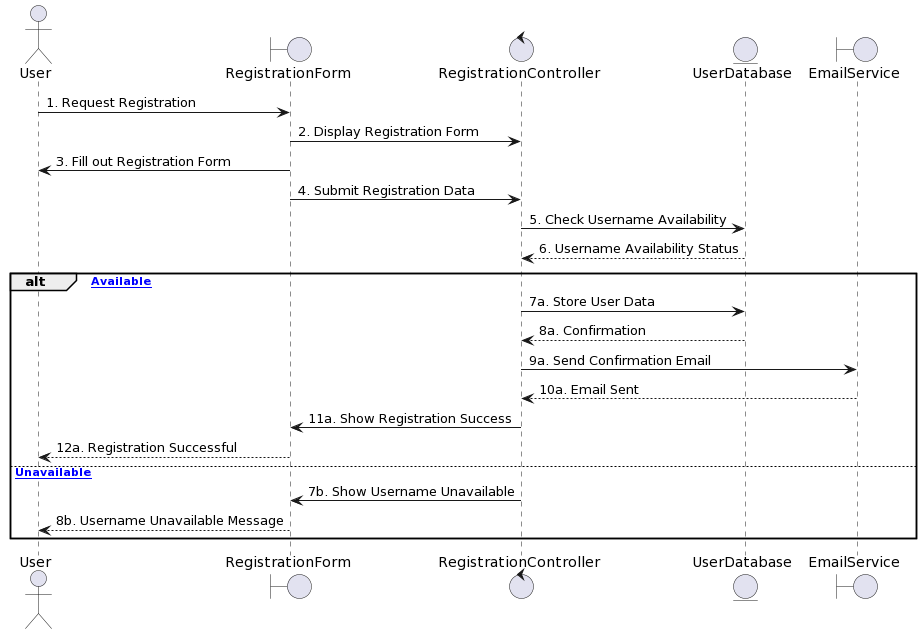

The diagram above was rendered by PlantUML. Its source (embedded in the PNG):
@startuml
actor User
boundary RegistrationForm
control RegistrationController
entity UserDatabase
boundary EmailService

User -> RegistrationForm: 1. Request Registration
RegistrationForm -> RegistrationController: 2. Display Registration Form
User <- RegistrationForm: 3. Fill out Registration Form
RegistrationForm -> RegistrationController: 4. Submit Registration Data
RegistrationController -> UserDatabase: 5. Check Username Availability
UserDatabase --> RegistrationController: 6. Username Availability Status
alt [Username Available]
    RegistrationController -> UserDatabase: 7a. Store User Data
    UserDatabase --> RegistrationController: 8a. Confirmation
    RegistrationController -> EmailService: 9a. Send Confirmation Email
    EmailService --> RegistrationController: 10a. Email Sent
    RegistrationController -> RegistrationForm: 11a. Show Registration Success
    RegistrationForm --> User: 12a. Registration Successful
else [Username Unavailable]
    RegistrationController -> RegistrationForm: 7b. Show Username Unavailable
    RegistrationForm --> User: 8b. Username Unavailable Message
end
@enduml